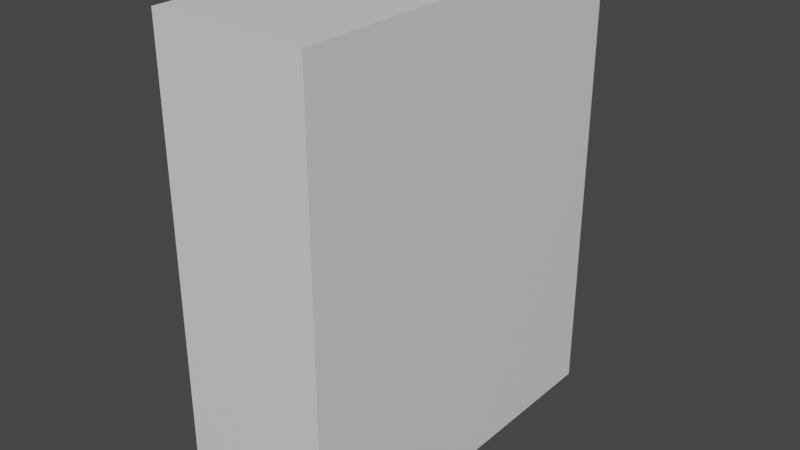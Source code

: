 # Source: Cereal_Box.blend  (saved by Blender 2.80.46; exported with 4.5.12 LTS)
import bpy
from mathutils import Matrix  # noqa: F401  (used for matrix-valued properties, if any)

bpy.ops.wm.read_factory_settings(use_empty=True)
scene = bpy.context.scene
scene.name = 'Scene'

# ---- collections
col_collection = bpy.data.collections.new('Collection'); scene.collection.children.link(col_collection)

# ---- materials (node trees are filled in below, after node groups)
mat_material = bpy.data.materials.new('Material')
mat_material.alpha_threshold = 0.0
mat_material.use_transparent_shadow = False
mat_material.roughness = 0.5
mat_material.line_color = (0.0, 0.0, 0.0, 1.0)

# ---- material node trees
mat_material.use_nodes = True; mat_material.node_tree.nodes.clear()
_N = mat_material.node_tree.nodes; _L = mat_material.node_tree.links
n0 = _N.new('ShaderNodeOutputMaterial'); n0.name = 'Material Output'; n0.location = (300, 300)
n1 = _N.new('ShaderNodeBsdfPrincipled'); n1.name = 'Principled BSDF'; n1.location = (10, 300)
n1.distribution = 'GGX'
n1.subsurface_method = 'BURLEY'
n1.inputs[3].default_value = 1.45
_L.new(n1.outputs[0], n0.inputs[0])
n0.is_active_output = True

# ---- world
world_world = bpy.data.worlds.new('World'); scene.world = world_world
world_world.use_nodes = True; world_world.node_tree.nodes.clear()
_N = world_world.node_tree.nodes; _L = world_world.node_tree.links
n0 = _N.new('ShaderNodeOutputWorld'); n0.name = 'World Output'; n0.location = (300, 300)
n1 = _N.new('ShaderNodeBackground'); n1.name = 'Background'; n1.location = (10, 300)
n1.inputs[0].default_value = (0.05088, 0.05088, 0.05088, 1.0)
_L.new(n1.outputs[0], n0.inputs[0])
n0.is_active_output = True
world_world.color = (0.05088, 0.05088, 0.05088)
world_world.use_sun_shadow = False
world_world.sun_shadow_jitter_overblur = 0.0

# ---- meshes
me_cube = bpy.data.meshes.new('Cube')
me_cube.from_pydata([(0.4, 1.0, 1.2), (0.4, 1.0, -1.2), (0.4, -1.0, 1.2), (0.4, -1.0, -1.2), (-0.4, 1.0, 1.2), (-0.4, 1.0, -1.2), (-0.4, -1.0, 1.2), (-0.4, -1.0, -1.2)], [], [(0, 4, 6, 2), (3, 2, 6, 7), (7, 6, 4, 5), (5, 1, 3, 7), (1, 0, 2, 3), (5, 4, 0, 1)])
_uv = me_cube.uv_layers.new(name='UVMap')
_uv.uv.foreach_set('vector', [0.375, 0.0, 0.625, 0.0, 0.625, 0.25, 0.375, 0.25, 0.375, 0.25, 0.625, 0.25, 0.625, 0.5, 0.375, 0.5, 0.375, 0.5, 0.625, 0.5, 0.625, 0.75, 0.375, 0.75, 0.375, 0.75, 0.625, 0.75, 0.625, 1.0, 0.375, 1.0, 0.125, 0.5, 0.375, 0.5, 0.375, 0.75, 0.125, 0.75, 0.625, 0.5, 0.875, 0.5, 0.875, 0.75, 0.625, 0.75])
me_cube.materials.append(mat_material)
me_cube.use_remesh_preserve_volume = False
me_cube.use_remesh_preserve_attributes = False
me_cube.use_mirror_vertex_groups = False
me_cube.update()

# ---- objects
ob_cube = bpy.data.objects.new('Cube', me_cube)

# ---- transforms, parenting, visibility, modifiers, constraints
ob_cube.location = (0.0, 0.0, 0.0)
ob_cube.lock_rotations_4d = False
ob_cube.empty_display_type = 'ARROWS'
ob_cube.lineart.crease_threshold = 0.0

# ---- collection membership
col_collection.objects.link(ob_cube)

# ---- scene / render settings (as saved in the file)
scene.frame_start = 1; scene.frame_end = 250; scene.frame_set(1)
scene.render.engine = 'BLENDER_EEVEE_NEXT'
scene.cycles.use_denoising = False
scene.cycles.samples = 128
scene.cycles.sampling_pattern = 'TABULATED_SOBOL'
scene.cycles.use_adaptive_sampling = False
scene.cycles.use_light_tree = False
scene.view_settings.view_transform = 'Filmic'
bpy.context.view_layer.update()

# ---- added for rendering (the .blend has no active camera and no usable light): camera, sun
cam_auto = bpy.data.cameras.new('AutoCamera')
cam_auto.lens = 50.0
cam_auto.sensor_width = 36.0
cam_auto.clip_end = 1000.0
ob_auto_camera = bpy.data.objects.new('AutoCamera', cam_auto)
scene.collection.objects.link(ob_auto_camera)
ob_auto_camera.location = (2.98376, -3.58051, 2.38701)
ob_auto_camera.rotation_euler = (1.09748, -7.21219e-08, 0.694738)
scene.camera = ob_auto_camera
light_auto_sun = bpy.data.lights.new('AutoSun', 'SUN')
light_auto_sun.energy = 3.0
light_auto_sun.angle = 0.0523599
ob_auto_sun = bpy.data.objects.new('AutoSun', light_auto_sun)
scene.collection.objects.link(ob_auto_sun)
ob_auto_sun.rotation_euler = (0.872665, 0.174533, 0.523599)
bpy.context.view_layer.update()
